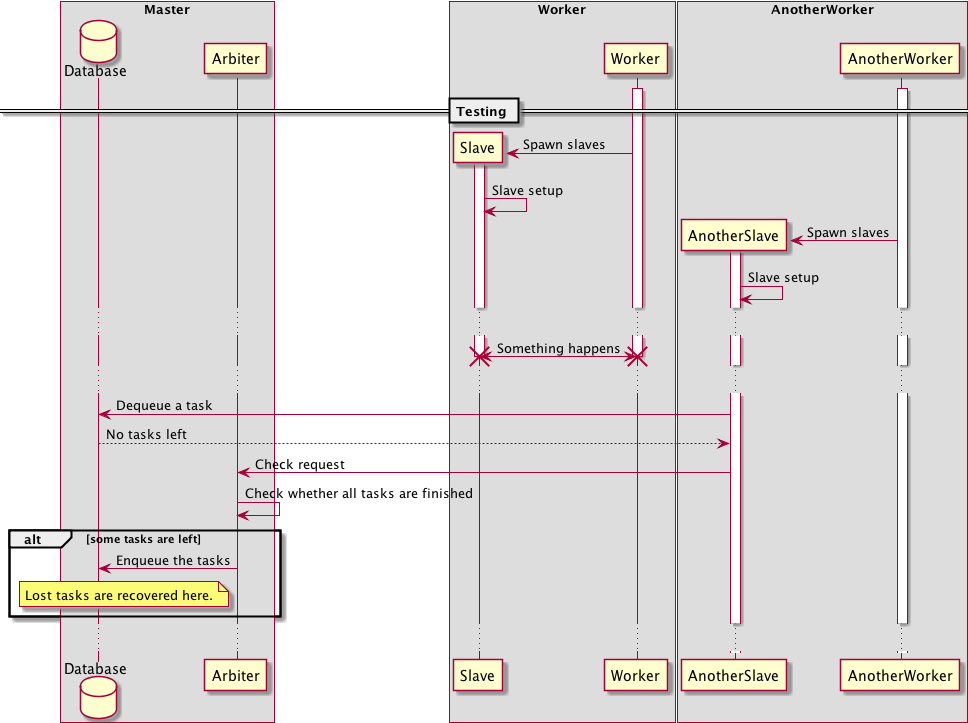

The diagram above was rendered by PlantUML. Its source (embedded in the PNG):
@startuml
box "Master"
  database Database
  participant Arbiter
end box
box "Worker"
  participant Slave
  participant Worker
end box
box "AnotherWorker"
  participant AnotherSlave
  participant AnotherWorker
end box
activate Worker
activate AnotherWorker

== Testing ==

create Slave
Worker->Slave : Spawn slaves
activate Slave
Slave->Slave : Slave setup

create AnotherSlave
AnotherWorker->AnotherSlave : Spawn slaves
activate AnotherSlave
AnotherSlave->AnotherSlave : Slave setup

...

Worker<->Slave : Something happens
destroy Slave
destroy Worker

...

AnotherSlave->Database : Dequeue a task
Database-->AnotherSlave : No tasks left
AnotherSlave->Arbiter : Check request

Arbiter->Arbiter : Check whether all tasks are finished
alt some tasks are left
  Arbiter->Database : Enqueue the tasks
  note left of Arbiter
    Lost tasks are recovered here.
  end note
end alt

...

@enduml